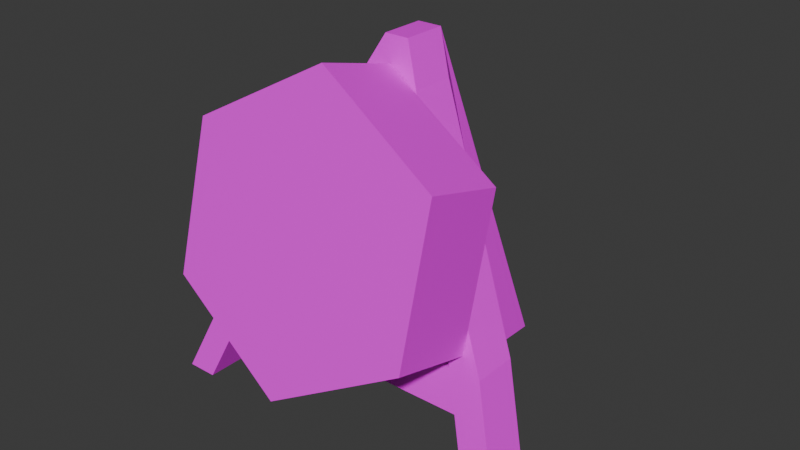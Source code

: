 # Source: arrowTarget.blend  (saved by Blender 4.5.88; exported with 4.5.12 LTS)
import bpy
from mathutils import Matrix  # noqa: F401  (used for matrix-valued properties, if any)

bpy.ops.wm.read_factory_settings(use_empty=True)
scene = bpy.context.scene
scene.name = 'Scene'

# ---- collections
col_collection = bpy.data.collections.new('Collection'); scene.collection.children.link(col_collection)

# ---- images (referenced by path relative to the original .blend; pixels are not part of the script)
import os
ASSET_DIR = os.environ.get("B2B_ASSET_DIR", "")  # directory of the original .blend (textures are referenced by path, not embedded)
HERE = os.path.dirname(os.path.abspath(__file__))  # packed textures are extracted next to this script under _unpacked/

def load_image(name, relpath, width, height, colorspace="sRGB"):
    """Load a texture the original file referenced (path relative to the .blend, or extracted next to this script)."""
    p = next((c for c in (os.path.join(HERE, relpath), os.path.join(ASSET_DIR, relpath)) if relpath and os.path.exists(c)), "")
    if p:
        img = bpy.data.images.load(p, check_existing=True)
        img.name = name
    else:  # same state as the original file: an image datablock whose file is absent (Cycles renders it pink)
        img = bpy.data.images.new(name, width, height)
        img.source = "FILE"
        img.filepath = "//" + (relpath or name)
    img.colorspace_settings.name = colorspace
    return img
img_targettex = load_image('TargetTex', 'TargetTex.png', 1024, 1024, 'sRGB')

# ---- materials (node trees are filled in below, after node groups)
mat_taret = bpy.data.materials.new('Taret')
mat_taret.alpha_threshold = 0.0
mat_taret.roughness = 0.5
mat_taret.line_color = (0.0, 0.0, 0.0, 1.0)

# ---- material node trees
mat_taret.use_nodes = True; mat_taret.node_tree.nodes.clear()
_N = mat_taret.node_tree.nodes; _L = mat_taret.node_tree.links
n0 = _N.new('ShaderNodeOutputMaterial'); n0.name = 'Material Output'; n0.location = (200, 100)
n1 = _N.new('ShaderNodeBsdfPrincipled'); n1.name = 'Principled BSDF'; n1.location = (-200, 100)
n1.inputs[3].default_value = 1.45
n2 = _N.new('ShaderNodeTexImage'); n2.name = 'Image Texture.001'; n2.location = (-718, 126)
n2.image = img_targettex
_L.new(n1.outputs[0], n0.inputs[0])
_L.new(n2.outputs[0], n1.inputs[0])
n0.is_active_output = True

# ---- world
world_world = bpy.data.worlds.new('World'); scene.world = world_world
world_world.use_nodes = True; world_world.node_tree.nodes.clear()
_N = world_world.node_tree.nodes; _L = world_world.node_tree.links
n0 = _N.new('ShaderNodeOutputWorld'); n0.name = 'World Output'; n0.location = (200, 100)
n1 = _N.new('ShaderNodeBackground'); n1.name = 'Background'; n1.location = (-200, 100)
n1.inputs[0].default_value = (0.05088, 0.05088, 0.05088, 1.0)
_L.new(n1.outputs[0], n0.inputs[0])
n0.is_active_output = True
world_world.color = (0.05088, 0.05088, 0.05088)
world_world.sun_shadow_jitter_overblur = 0.0

# ---- meshes
me_cylinder = bpy.data.meshes.new('Cylinder')
me_cylinder.from_pydata([(0.0, 0.753, 1.323), (0.0, 0.1872, 1.476), (0.866, 0.6226, 0.8399), (0.866, 0.05671, 0.9928), (0.866, 0.3616, -0.1255), (0.866, -0.2042, 0.02749), (0.0, 0.2312, -0.6081), (0.0, -0.3347, -0.4552), (1.004, 0.3389, -0.2277), (1.004, 0.6443, -0.2277), (0.79, 0.6443, -0.2277), (0.79, 0.3389, -0.2277), (-3.34e-17, -0.08527, 0.4728), (0.0, 0.4921, 0.3572), (1.087, 0.1275, -1.0), (0.0, 0.73, 1.212), (1.087, 0.4329, -1.0), (0.0, 1.035, 1.212), (1.301, 0.1275, -1.0), (0.214, 0.73, 1.212), (1.301, 0.4329, -1.0), (0.214, 1.035, 1.212), (0.8849, 0.2713, -0.4745), (0.8849, 0.5767, -0.4745), (1.099, 0.5767, -0.4745), (1.099, 0.2713, -0.4745), (0.0, 0.6443, -0.2309), (0.0, 0.3389, -0.2309), (0.0, 0.2713, -0.4777), (0.0, 0.5767, -0.4777), (0.0, 0.8127, 1.478), (0.0, 1.118, 1.478), (0.08404, 0.8127, 1.478), (0.08404, 1.118, 1.478), (0.0, 1.743, -0.9952), (0.214, 1.743, -0.9952), (0.0, 2.021, -0.9917), (0.222, 2.021, -0.9917)], [], [(0, 1, 3, 2), (2, 3, 5, 4), (4, 5, 7, 6), (33, 31, 30, 32), (16, 14, 22, 23), (16, 23, 24, 20), (20, 24, 25, 18), (7, 5, 12), (18, 25, 22, 14), (5, 3, 12), (11, 10, 26, 27), (3, 1, 12), (23, 10, 9, 24), (2, 4, 13), (24, 9, 8, 25), (0, 2, 13), (4, 6, 13), (25, 8, 11, 22), (10, 11, 15, 17), (10, 17, 21, 9), (9, 21, 19, 8), (8, 19, 15, 11), (16, 20, 18, 14), (19, 21, 33, 32), (22, 11, 27, 28), (10, 23, 29, 26), (23, 22, 28, 29), (15, 19, 32, 30), (21, 17, 34, 35), (35, 34, 36, 37), (31, 33, 37, 36), (33, 21, 35, 37)])
_uv = me_cylinder.uv_layers.new(name='UVMap')
_uv.uv.foreach_set('vector', [0.2155, 0.7683, 0.07462, 0.6763, 0.2214, 0.4786, 0.3724, 0.528, 0.3724, 0.528, 0.2214, 0.4786, 0.2369, 0.2893, 0.3724, 0.2554, 0.3724, 0.2554, 0.2369, 0.2893, 0.08993, 0.09102, 0.2446, 0.000187, 0.4599, 0.5424, 0.4624, 0.5066, 0.4816, 0.4748, 0.4947, 0.4791, 0.8219, 0.9035, 0.7858, 0.9, 0.7422, 0.8072, 0.8342, 0.7764, 0.8219, 0.9035, 0.8342, 0.7764, 0.8921, 0.8068, 0.8346, 0.9998, 0.8346, 0.9998, 0.6529, 0.9445, 0.7047, 0.8591, 0.7785, 0.9106, 0.08993, 0.09102, 0.2369, 0.2893, 0.0001869, 0.3676, 0.7785, 0.9106, 0.7047, 0.8591, 0.7422, 0.8072, 0.7858, 0.9, 0.2369, 0.2893, 0.2214, 0.4786, 0.0001869, 0.3676, 0.4382, 0.6854, 0.516, 0.6854, 0.516, 0.8866, 0.4382, 0.8866, 0.2214, 0.4786, 0.07462, 0.6763, 0.0001869, 0.3676, 0.5813, 0.6614, 0.516, 0.6854, 0.5162, 0.6309, 0.5815, 0.6069, 0.6529, 0.3822, 0.6529, 0.1275, 0.8735, 0.2549, 0.4167, 0.5428, 0.482, 0.5667, 0.438, 0.6309, 0.3727, 0.6069, 0.8735, 0.5095, 0.6529, 0.3822, 0.8735, 0.2549, 0.6529, 0.1275, 0.8735, 0.000187, 0.8735, 0.2549, 0.3727, 0.6069, 0.438, 0.6309, 0.4382, 0.6854, 0.3729, 0.6614, 0.4244, 0.03839, 0.5166, 0.02253, 0.483, 0.4371, 0.4269, 0.4651, 0.4244, 0.03839, 0.4269, 0.4651, 0.3727, 0.4725, 0.3727, 0.01104, 0.6525, 0.02901, 0.5892, 0.5227, 0.528, 0.4336, 0.5709, 0.0001869, 0.5709, 0.0001869, 0.528, 0.4336, 0.483, 0.4371, 0.5166, 0.02253, 0.8219, 0.9035, 0.8346, 0.9998, 0.7785, 0.9106, 0.7858, 0.9, 0.528, 0.4336, 0.5892, 0.5227, 0.4599, 0.5424, 0.4947, 0.4791, 0.3729, 0.6614, 0.4382, 0.6854, 0.4382, 0.8866, 0.373, 0.8868, 0.516, 0.6854, 0.5813, 0.6614, 0.5812, 0.8868, 0.516, 0.8866, 0.8342, 0.7764, 0.7422, 0.8072, 0.6529, 0.5407, 0.7449, 0.5099, 0.483, 0.4371, 0.528, 0.4336, 0.4947, 0.4791, 0.4816, 0.4748, 0.5076, 0.4507, 0.4544, 0.4548, 0.4465, 0.05598, 0.4997, 0.05184, 0.3727, 0.4725, 0.4269, 0.4651, 0.4624, 0.5066, 0.4599, 0.5424, 0.583, 0.5048, 0.562, 0.5048, 0.5645, 0.02638, 0.6199, 0.02638, 0.562, 0.5048, 0.5076, 0.4507, 0.4997, 0.05184, 0.5645, 0.02638])
me_cylinder.materials.append(mat_taret)
me_cylinder.update()

# ---- objects
ob_cylinder = bpy.data.objects.new('Cylinder', me_cylinder)

# ---- transforms, parenting, visibility, modifiers, constraints
ob_cylinder.location = (0.0, 0.0, 0.0)
_m = ob_cylinder.modifiers.new('Mirror', 'MIRROR')
_m.use_clip = True

# ---- collection membership
col_collection.objects.link(ob_cylinder)

# ---- scene / render settings (as saved in the file)
scene.frame_start = 1; scene.frame_end = 250; scene.frame_set(1)
scene.render.engine = 'CYCLES'
scene.cycles.bake_type = 'DIFFUSE'
bpy.context.view_layer.update()

# ---- added for rendering (the .blend has no active camera and no usable light): camera, sun
cam_auto = bpy.data.cameras.new('AutoCamera')
cam_auto.lens = 50.0
cam_auto.sensor_width = 36.0
cam_auto.clip_end = 1000.0
ob_auto_camera = bpy.data.objects.new('AutoCamera', cam_auto)
scene.collection.objects.link(ob_auto_camera)
ob_auto_camera.location = (3.97535, -3.92729, 3.41944)
ob_auto_camera.rotation_euler = (1.09748, -7.21219e-08, 0.694738)
scene.camera = ob_auto_camera
light_auto_sun = bpy.data.lights.new('AutoSun', 'SUN')
light_auto_sun.energy = 3.0
light_auto_sun.angle = 0.0523599
ob_auto_sun = bpy.data.objects.new('AutoSun', light_auto_sun)
scene.collection.objects.link(ob_auto_sun)
ob_auto_sun.rotation_euler = (0.872665, 0.174533, 0.523599)
bpy.context.view_layer.update()
